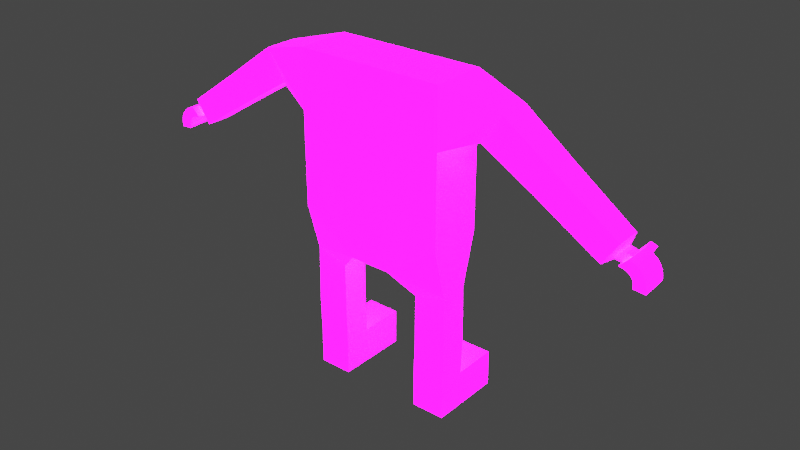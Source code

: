 # Source: Low-Poly-2.blend  (saved by Blender 3.4.6; exported with 4.5.12 LTS)
import bpy
from mathutils import Matrix  # noqa: F401  (used for matrix-valued properties, if any)

bpy.ops.wm.read_factory_settings(use_empty=True)
scene = bpy.context.scene
scene.name = 'Scene'

# ---- collections
col_collection = bpy.data.collections.new('Collection'); scene.collection.children.link(col_collection)

# ---- images (referenced by path relative to the original .blend; pixels are not part of the script)
import os
ASSET_DIR = os.environ.get("B2B_ASSET_DIR", "")  # directory of the original .blend (textures are referenced by path, not embedded)
HERE = os.path.dirname(os.path.abspath(__file__))  # packed textures are extracted next to this script under _unpacked/

def load_image(name, relpath, width, height, colorspace="sRGB"):
    """Load a texture the original file referenced (path relative to the .blend, or extracted next to this script)."""
    p = next((c for c in (os.path.join(HERE, relpath), os.path.join(ASSET_DIR, relpath)) if relpath and os.path.exists(c)), "")
    if p:
        img = bpy.data.images.load(p, check_existing=True)
        img.name = name
    else:  # same state as the original file: an image datablock whose file is absent (Cycles renders it pink)
        img = bpy.data.images.new(name, width, height)
        img.source = "FILE"
        img.filepath = "//" + (relpath or name)
    img.colorspace_settings.name = colorspace
    return img
img_imphenziapalette02_emission_png = load_image('ImphenziaPalette02-Emission.png', 'ImphenziaPalette02-Emission.png', 1024, 1024, 'sRGB')
img_imphenziapalette02_albedo_png = load_image('ImphenziaPalette02-Albedo.png', 'ImphenziaPalette02-Albedo.png', 1024, 1024, 'sRGB')

# ---- materials (node trees are filled in below, after node groups)
mat_material = bpy.data.materials.new('Material')
mat_material.alpha_threshold = 0.0
mat_material.use_transparent_shadow = False
mat_material.roughness = 0.5
mat_material.line_color = (0.0, 0.0, 0.0, 1.0)

# ---- material node trees
mat_material.use_nodes = True; mat_material.node_tree.nodes.clear()
_N = mat_material.node_tree.nodes; _L = mat_material.node_tree.links
n0 = _N.new('ShaderNodeOutputMaterial'); n0.name = 'Material Output'; n0.location = (300, 300)
n1 = _N.new('ShaderNodeTexImage'); n1.name = 'Image Texture.001'; n1.location = (-420, 270)
n1.image = img_imphenziapalette02_emission_png
n2 = _N.new('ShaderNodeBsdfPrincipled'); n2.name = 'Principled BSDF'; n2.location = (-60, 544)
n2.distribution = 'GGX'
n2.subsurface_method = 'RANDOM_WALK_SKIN'
n2.inputs[3].default_value = 1.45
n2.inputs[28].default_value = 20.0
n3 = _N.new('ShaderNodeTexImage'); n3.name = 'Image Texture'; n3.location = (-394, 580)
n3.image = img_imphenziapalette02_albedo_png
_L.new(n2.outputs[0], n0.inputs[0])
_L.new(n3.outputs[0], n2.inputs[0])
_L.new(n1.outputs[0], n2.inputs[27])
n0.is_active_output = True

# ---- world
world_world = bpy.data.worlds.new('World'); scene.world = world_world
world_world.use_nodes = True; world_world.node_tree.nodes.clear()
_N = world_world.node_tree.nodes; _L = world_world.node_tree.links
n0 = _N.new('ShaderNodeOutputWorld'); n0.name = 'World Output'; n0.location = (300, 300)
n1 = _N.new('ShaderNodeBackground'); n1.name = 'Background'; n1.location = (10, 300)
n1.inputs[0].default_value = (0.05088, 0.05088, 0.05088, 1.0)
_L.new(n1.outputs[0], n0.inputs[0])
n0.is_active_output = True
world_world.color = (0.05088, 0.05088, 0.05088)
world_world.use_sun_shadow = False
world_world.sun_shadow_jitter_overblur = 0.0

# ---- meshes
me_cube = bpy.data.meshes.new('Cube')
me_cube.from_pydata([(-0.2361, 0.08688, 0.5677), (-0.06567, 0.08688, 0.4494), (-0.2361, -0.08688, 0.5677), (-0.06567, -0.08688, 0.4494), (0.0, 0.08688, 0.4494), (0.0, -0.08688, 0.5677), (0.0, -0.08688, 0.4494), (0.0, 0.08688, 0.5677), (0.0, -0.08688, 0.7134), (-0.2361, -0.08688, 0.7134), (-0.2361, 0.08688, 0.7134), (0.0, 0.08688, 0.7134), (-0.1353, 0.04387, 0.3785), (-0.1353, -0.04387, 0.3785), (-0.236, -0.04387, 0.4072), (-0.236, 0.04387, 0.4072), (-0.1349, 0.04387, 0.2263), (-0.1349, -0.04387, 0.2263), (-0.2396, -0.04387, 0.2231), (-0.2396, 0.04387, 0.2231), (-0.1314, 0.04387, 0.1131), (-0.1314, -0.04387, 0.1131), (-0.2362, -0.04387, 0.1137), (-0.2362, 0.04387, 0.1137), (-0.132, 0.04387, 0.0), (-0.132, -0.04387, 0.0), (-0.2368, -0.04387, 0.0), (-0.2368, 0.04387, 0.0), (-0.2362, 0.1854, 0.1137), (-0.1314, 0.1854, 0.1131), (-0.2368, 0.1854, 0.0), (-0.132, 0.1854, 0.0), (0.0, -0.08688, 0.8613), (-0.2361, -0.08688, 0.8613), (-0.2361, 0.08688, 0.8613), (0.0, 0.08688, 0.8613), (0.0, -0.08688, 1.045), (-0.2361, -0.08688, 1.045), (-0.2361, 0.08688, 1.045), (0.0, 0.08688, 1.045), (-0.3473, -0.05146, 0.9079), (-0.3473, 0.05146, 0.9079), (-0.4076, -0.05146, 0.9987), (-0.4076, 0.05146, 0.9987), (-0.5088, -0.0453, 0.8085), (-0.5088, 0.0453, 0.8085), (-0.5618, -0.0453, 0.8884), (-0.5618, 0.0453, 0.8884), (-0.7068, -0.03993, 0.6834), (-0.7068, 0.0399, 0.6835), (-0.7536, -0.03991, 0.7542), (-0.7536, 0.03991, 0.7542), (-0.7309, -0.01747, 0.6974), (-0.7309, 0.01704, 0.6975), (-0.7516, -0.01732, 0.7276), (-0.7516, 0.01719, 0.7276), (-0.7443, -0.0178, 0.6951), (-0.7443, 0.0167, 0.6954), (-0.7676, -0.0176, 0.7234), (-0.7676, 0.01691, 0.7236), (-0.7533, -0.01803, 0.6941), (-0.7532, 0.01647, 0.6946), (-0.7788, -0.01782, 0.7206), (-0.7788, 0.01669, 0.7208), (-0.7549, -0.04072, 0.6958), (-0.7546, 0.03883, 0.6971), (-0.7813, -0.04048, 0.7215), (-0.7812, 0.03908, 0.7222), (-0.7711, -0.04111, 0.6926), (-0.7707, 0.03842, 0.6947), (-0.8017, -0.04082, 0.7133), (-0.8015, 0.03873, 0.7146), (-0.7981, -0.03994, 0.6476), (-0.7975, 0.0395, 0.6518), (-0.8344, -0.0395, 0.644), (-0.8339, 0.03994, 0.6483), (-0.7736, 0.08143, 0.7187), (-0.7503, 0.08125, 0.6908), (-0.793, 0.08113, 0.7116), (-0.7658, 0.08096, 0.6873), (-0.7822, 0.03824, 0.69), (-0.7903, 0.03825, 0.6835), (-0.7957, 0.03845, 0.6751), (-0.798, 0.03887, 0.6644), (-0.8345, 0.03921, 0.6628), (-0.832, 0.03864, 0.6782), (-0.8256, 0.03846, 0.6927), (-0.8156, 0.03861, 0.705), (-0.8159, -0.04093, 0.7034), (-0.826, -0.04105, 0.6902), (-0.8325, -0.04085, 0.6749), (-0.8351, -0.04025, 0.6588), (-0.7986, -0.04058, 0.6604), (-0.7962, -0.04103, 0.6715), (-0.7907, -0.04124, 0.6804), (-0.7826, -0.04127, 0.6874)], [], [(7, 0, 10, 11), (6, 5, 2, 3), (3, 2, 14, 13), (1, 4, 6, 3), (1, 0, 7, 4), (10, 9, 33, 34), (0, 2, 9, 10), (2, 5, 8, 9), (14, 15, 19, 18), (1, 3, 13, 12), (2, 0, 15, 14), (0, 1, 12, 15), (19, 16, 20, 23), (13, 14, 18, 17), (15, 12, 16, 19), (12, 13, 17, 16), (20, 21, 25, 24), (16, 17, 21, 20), (18, 19, 23, 22), (17, 18, 22, 21), (25, 26, 27, 24), (22, 23, 27, 26), (21, 22, 26, 25), (27, 23, 28, 30), (28, 29, 31, 30), (24, 27, 30, 31), (23, 20, 29, 28), (20, 24, 31, 29), (33, 37, 42, 40), (11, 10, 34, 35), (9, 8, 32, 33), (39, 38, 37, 36), (35, 34, 38, 39), (33, 32, 36, 37), (42, 43, 47, 46), (34, 33, 40, 41), (37, 38, 43, 42), (38, 34, 41, 43), (47, 45, 49, 51), (41, 40, 44, 45), (43, 41, 45, 47), (40, 42, 46, 44), (50, 51, 55, 54), (44, 46, 50, 48), (46, 47, 51, 50), (45, 44, 48, 49), (54, 55, 59, 58), (49, 48, 52, 53), (51, 49, 53, 55), (48, 50, 54, 52), (59, 57, 61, 63), (53, 52, 56, 57), (55, 53, 57, 59), (52, 54, 58, 56), (61, 60, 64, 65), (56, 58, 62, 60), (58, 59, 63, 62), (57, 56, 60, 61), (71, 67, 76, 78), (63, 61, 65, 67), (60, 62, 66, 64), (62, 63, 67, 66), (84, 83, 73, 75), (64, 66, 70, 68), (66, 67, 71, 70), (65, 64, 68, 69), (73, 72, 74, 75), (92, 91, 74, 72), (91, 84, 75, 74), (83, 92, 72, 73), (76, 77, 79, 78), (69, 71, 78, 79), (67, 65, 77, 76), (65, 69, 79, 77), (69, 68, 95, 80), (80, 95, 94, 81), (81, 94, 93, 82), (82, 93, 92, 83), (70, 71, 87, 88), (88, 87, 86, 89), (89, 86, 85, 90), (90, 85, 84, 91), (68, 70, 88, 95), (95, 88, 89, 94), (94, 89, 90, 93), (93, 90, 91, 92), (71, 69, 80, 87), (87, 80, 81, 86), (86, 81, 82, 85), (85, 82, 83, 84)])
_uv = me_cube.uv_layers.new(name='UVMap')
_uv.uv.foreach_set('vector', [0.6457, 0.8969, 0.6457, 0.8969, 0.6457, 0.8969, 0.6457, 0.8969, 0.6457, 0.8969, 0.6457, 0.8969, 0.6457, 0.8969, 0.6457, 0.8969, 0.6457, 0.8969, 0.6457, 0.8969, 0.6457, 0.8969, 0.6457, 0.8969, 0.6457, 0.8969, 0.6457, 0.8969, 0.6457, 0.8969, 0.6457, 0.8969, 0.6457, 0.8969, 0.6457, 0.8969, 0.6457, 0.8969, 0.6457, 0.8969, 0.6457, 0.8969, 0.6457, 0.8969, 0.6457, 0.8969, 0.6457, 0.8969, 0.6457, 0.8969, 0.6457, 0.8969, 0.6457, 0.8969, 0.6457, 0.8969, 0.6457, 0.8969, 0.6457, 0.8969, 0.6457, 0.8969, 0.6457, 0.8969, 0.6457, 0.8969, 0.6457, 0.8969, 0.6457, 0.8969, 0.6457, 0.8969, 0.6457, 0.8969, 0.6457, 0.8969, 0.6457, 0.8969, 0.6457, 0.8969, 0.6457, 0.8969, 0.6457, 0.8969, 0.6457, 0.8969, 0.6457, 0.8969, 0.6457, 0.8969, 0.6457, 0.8969, 0.6457, 0.8969, 0.6457, 0.8969, 0.6457, 0.8969, 0.6457, 0.8969, 0.6457, 0.8969, 0.6457, 0.8969, 0.6457, 0.8969, 0.6457, 0.8969, 0.6457, 0.8969, 0.6457, 0.8969, 0.6457, 0.8969, 0.6457, 0.8969, 0.6457, 0.8969, 0.6457, 0.8969, 0.6457, 0.8969, 0.6457, 0.8969, 0.6457, 0.8969, 0.6457, 0.8969, 0.6457, 0.8969, 0.6457, 0.8969, 0.6457, 0.8969, 0.6457, 0.8969, 0.6457, 0.8969, 0.6457, 0.8969, 0.6457, 0.8969, 0.6457, 0.8969, 0.6457, 0.8969, 0.6457, 0.8969, 0.6457, 0.8969, 0.6457, 0.8969, 0.6457, 0.8969, 0.6457, 0.8969, 0.6457, 0.8969, 0.6457, 0.8969, 0.6457, 0.8969, 0.6457, 0.8969, 0.6457, 0.8969, 0.6457, 0.8969, 0.6457, 0.8969, 0.6457, 0.8969, 0.6457, 0.8969, 0.6457, 0.8969, 0.6457, 0.8969, 0.6457, 0.8969, 0.6457, 0.8969, 0.6457, 0.8969, 0.6457, 0.8969, 0.6457, 0.8969, 0.6457, 0.8969, 0.6457, 0.8969, 0.6457, 0.8969, 0.6457, 0.8969, 0.6457, 0.8969, 0.6457, 0.8969, 0.6457, 0.8969, 0.6457, 0.8969, 0.6457, 0.8969, 0.6457, 0.8969, 0.6457, 0.8969, 0.6457, 0.8969, 0.6457, 0.8969, 0.6457, 0.8969, 0.6457, 0.8969, 0.6457, 0.8969, 0.6457, 0.8969, 0.6457, 0.8969, 0.6457, 0.8969, 0.6457, 0.8969, 0.6457, 0.8969, 0.6457, 0.8969, 0.6457, 0.8969, 0.6457, 0.8969, 0.6457, 0.8969, 0.6457, 0.8969, 0.6457, 0.8969, 0.6457, 0.8969, 0.6457, 0.8969, 0.6457, 0.8969, 0.6457, 0.8969, 0.6457, 0.8969, 0.6457, 0.8969, 0.6457, 0.8969, 0.6457, 0.8969, 0.6457, 0.8969, 0.6457, 0.8969, 0.6457, 0.8969, 0.6457, 0.8969, 0.6457, 0.8969, 0.6457, 0.8969, 0.6457, 0.8969, 0.6457, 0.8969, 0.6457, 0.8969, 0.6457, 0.8969, 0.6457, 0.8969, 0.6457, 0.8969, 0.6457, 0.8969, 0.6457, 0.8969, 0.6457, 0.8969, 0.6457, 0.8969, 0.6457, 0.8969, 0.6457, 0.8969, 0.6457, 0.8969, 0.6457, 0.8969, 0.6457, 0.8969, 0.6457, 0.8969, 0.6457, 0.8969, 0.6457, 0.8969, 0.6457, 0.8969, 0.6457, 0.8969, 0.6457, 0.8969, 0.6457, 0.8969, 0.6457, 0.8969, 0.6457, 0.8969, 0.6457, 0.8969, 0.6457, 0.8969, 0.6457, 0.8969, 0.6457, 0.8969, 0.6457, 0.8969, 0.6457, 0.8969, 0.6457, 0.8969, 0.6457, 0.8969, 0.6457, 0.8969, 0.6457, 0.8969, 0.6457, 0.8969, 0.6457, 0.8969, 0.6457, 0.8969, 0.6457, 0.8969, 0.6457, 0.8969, 0.6457, 0.8969, 0.6457, 0.8969, 0.6457, 0.8969, 0.6457, 0.8969, 0.6457, 0.8969, 0.6457, 0.8969, 0.6457, 0.8969, 0.6457, 0.8969, 0.6457, 0.8969, 0.6457, 0.8969, 0.6457, 0.8969, 0.6457, 0.8969, 0.6457, 0.8969, 0.6457, 0.8969, 0.6457, 0.8969, 0.6457, 0.8969, 0.6457, 0.8969, 0.6457, 0.8969, 0.6457, 0.8969, 0.6457, 0.8969, 0.6457, 0.8969, 0.6457, 0.8969, 0.6457, 0.8969, 0.6457, 0.8969, 0.6457, 0.8969, 0.6457, 0.8969, 0.6457, 0.8969, 0.6457, 0.8969, 0.6457, 0.8969, 0.6457, 0.8969, 0.6457, 0.8969, 0.6457, 0.8969, 0.6457, 0.8969, 0.6457, 0.8969, 0.6457, 0.8969, 0.6457, 0.8969, 0.6457, 0.8969, 0.6457, 0.8969, 0.6457, 0.8969, 0.6457, 0.8969, 0.6457, 0.8969, 0.6457, 0.8969, 0.6457, 0.8969, 0.6457, 0.8969, 0.6457, 0.8969, 0.6457, 0.8969, 0.6457, 0.8969, 0.6457, 0.8969, 0.6457, 0.8969, 0.6457, 0.8969, 0.6457, 0.8969, 0.6457, 0.8969, 0.6457, 0.8969, 0.6457, 0.8969, 0.6457, 0.8969, 0.6457, 0.8969, 0.6457, 0.8969, 0.6457, 0.8969, 0.6457, 0.8969, 0.6457, 0.8969, 0.6457, 0.8969, 0.6457, 0.8969, 0.6457, 0.8969, 0.6457, 0.8969, 0.6457, 0.8969, 0.6457, 0.8969, 0.6457, 0.8969, 0.6457, 0.8969, 0.6457, 0.8969, 0.6457, 0.8969, 0.6457, 0.8969, 0.6457, 0.8969, 0.6457, 0.8969, 0.6457, 0.8969, 0.6457, 0.8969, 0.6457, 0.8969, 0.6457, 0.8969, 0.6457, 0.8969, 0.6457, 0.8969, 0.6457, 0.8969, 0.6457, 0.8969, 0.6457, 0.8969, 0.6457, 0.8969, 0.6457, 0.8969, 0.6457, 0.8969, 0.6457, 0.8969, 0.6457, 0.8969, 0.6457, 0.8969, 0.6457, 0.8969, 0.6457, 0.8969, 0.6457, 0.8969, 0.6457, 0.8969, 0.6457, 0.8969, 0.6457, 0.8969, 0.6457, 0.8969, 0.6457, 0.8969, 0.6457, 0.8969, 0.6457, 0.8969, 0.6457, 0.8969, 0.6457, 0.8969, 0.6457, 0.8969, 0.6457, 0.8969, 0.6457, 0.8969, 0.6457, 0.8969, 0.6457, 0.8969, 0.6457, 0.8969, 0.6457, 0.8969, 0.6457, 0.8969, 0.6457, 0.8969, 0.6457, 0.8969, 0.6457, 0.8969, 0.6457, 0.8969, 0.6457, 0.8969, 0.6457, 0.8969, 0.6457, 0.8969, 0.6457, 0.8969, 0.6457, 0.8969, 0.6457, 0.8969, 0.6457, 0.8969, 0.6457, 0.8969, 0.6457, 0.8969, 0.6457, 0.8969, 0.6457, 0.8969, 0.6457, 0.8969, 0.6457, 0.8969, 0.6457, 0.8969, 0.6457, 0.8969, 0.6457, 0.8969, 0.6457, 0.8969, 0.6457, 0.8969, 0.6457, 0.8969, 0.6457, 0.8969, 0.6457, 0.8969, 0.6457, 0.8969, 0.6457, 0.8969, 0.6457, 0.8969, 0.6457, 0.8969, 0.6457, 0.8969, 0.6457, 0.8969, 0.6457, 0.8969, 0.6457, 0.8969, 0.6457, 0.8969, 0.6457, 0.8969, 0.6457, 0.8969, 0.6457, 0.8969, 0.6457, 0.8969, 0.6457, 0.8969, 0.6457, 0.8969, 0.6457, 0.8969, 0.6457, 0.8969, 0.6457, 0.8969, 0.6457, 0.8969, 0.6457, 0.8969, 0.6457, 0.8969, 0.6457, 0.8969, 0.6457, 0.8969, 0.6457, 0.8969, 0.6457, 0.8969, 0.6457, 0.8969, 0.6457, 0.8969, 0.6457, 0.8969, 0.6457, 0.8969, 0.6457, 0.8969, 0.6457, 0.8969, 0.6457, 0.8969, 0.6457, 0.8969, 0.6457, 0.8969, 0.6457, 0.8969, 0.6457, 0.8969, 0.6457, 0.8969, 0.6457, 0.8969, 0.6457, 0.8969, 0.6457, 0.8969, 0.6457, 0.8969, 0.6457, 0.8969, 0.6457, 0.8969, 0.6457, 0.8969, 0.6457, 0.8969, 0.6457, 0.8969, 0.6457, 0.8969, 0.6457, 0.8969, 0.6457, 0.8969, 0.6457, 0.8969, 0.6457, 0.8969, 0.6457, 0.8969, 0.6457, 0.8969])
me_cube.materials.append(mat_material)
me_cube.use_mirror_vertex_groups = False
me_cube.update()

# ---- objects
ob_cube = bpy.data.objects.new('Cube', me_cube)

# ---- transforms, parenting, visibility, modifiers, constraints
ob_cube.location = (0.0, 0.0, 0.0)
ob_cube.lock_rotations_4d = False
ob_cube.empty_display_type = 'ARROWS'
ob_cube.lineart.crease_threshold = 0.0
_m = ob_cube.modifiers.new('Mirror', 'MIRROR')
_m.use_clip = True

# ---- collection membership
col_collection.objects.link(ob_cube)

# ---- scene / render settings (as saved in the file)
scene.frame_start = 1; scene.frame_end = 250; scene.frame_set(1)
scene.render.engine = 'BLENDER_EEVEE_NEXT'
scene.cycles.sampling_pattern = 'TABULATED_SOBOL'
scene.cycles.use_light_tree = False
scene.view_settings.view_transform = 'Filmic'
bpy.context.view_layer.update()

# ---- added for rendering (the .blend has no active camera and no usable light): camera, sun
cam_auto = bpy.data.cameras.new('AutoCamera')
cam_auto.lens = 50.0
cam_auto.sensor_width = 36.0
cam_auto.clip_end = 1000.0
ob_auto_camera = bpy.data.objects.new('AutoCamera', cam_auto)
scene.collection.objects.link(ob_auto_camera)
ob_auto_camera.location = (1.84027, -2.15906, 1.99487)
ob_auto_camera.rotation_euler = (1.09748, -7.21219e-08, 0.694738)
scene.camera = ob_auto_camera
light_auto_sun = bpy.data.lights.new('AutoSun', 'SUN')
light_auto_sun.energy = 3.0
light_auto_sun.angle = 0.0523599
ob_auto_sun = bpy.data.objects.new('AutoSun', light_auto_sun)
scene.collection.objects.link(ob_auto_sun)
ob_auto_sun.rotation_euler = (0.872665, 0.174533, 0.523599)
bpy.context.view_layer.update()
